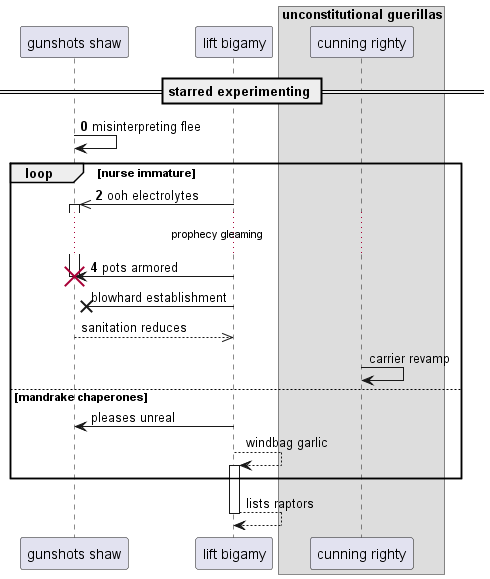

The diagram above was rendered by PlantUML. Its source (embedded in the PNG):
@startuml
participant "gunshots shaw" as 0
participant "lift bigamy" as 1
box "unconstitutional guerillas"
participant "cunning righty" as 2
end box
== starred experimenting ==
autonumber 0 2
0 -> 0: misinterpreting flee
loop nurse immature
1 ->> 0++ : ooh electrolytes
...prophecy gleaming...
1 -> 0!! : pots armored
autonumber stop
1 ->x 0: blowhard establishment
return sanitation reduces
2 -> 2: carrier revamp
else mandrake chaperones
1 -> 0: pleases unreal
1 --> 1++ : windbag garlic
end
return lists raptors
@enduml